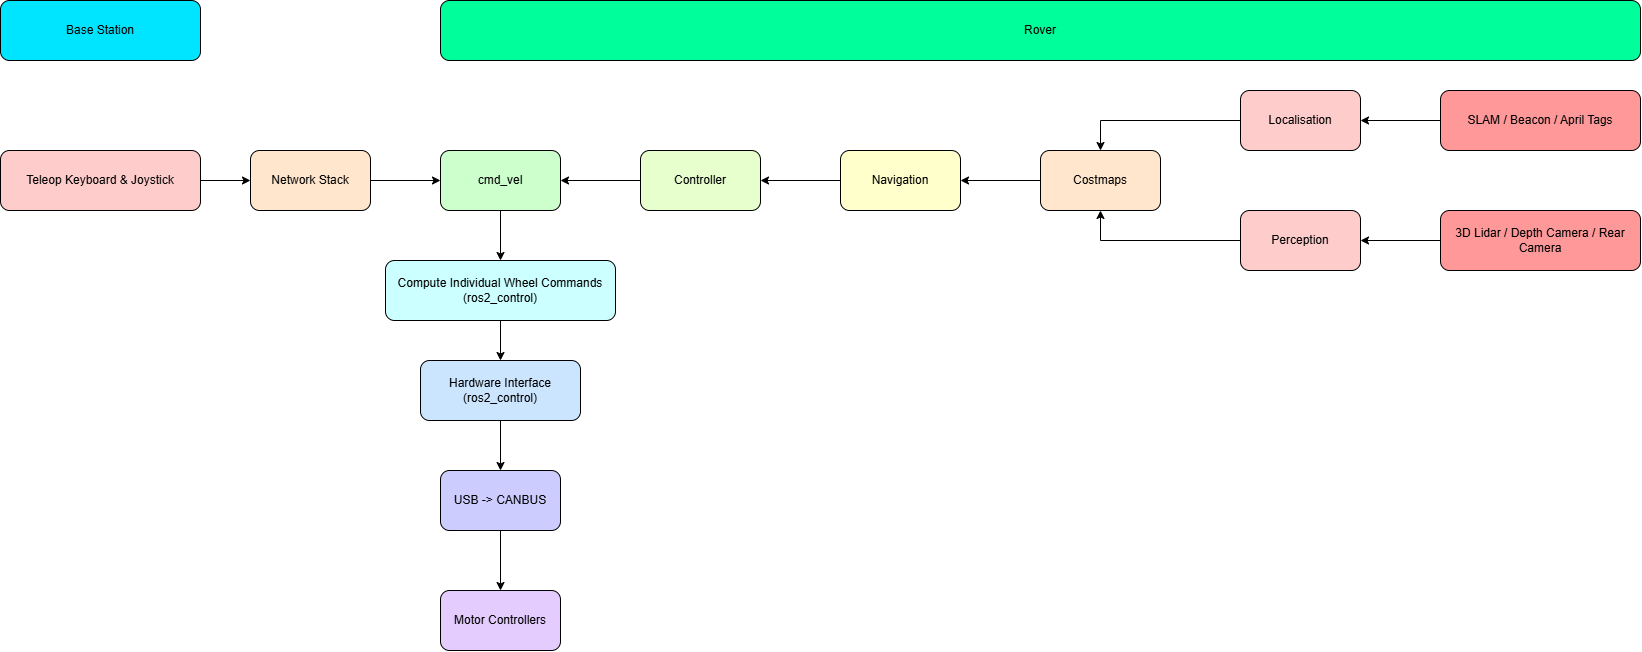

The diagram above was exported from draw.io. Its source (the exported page's mxGraphModel, read from the mxfile embedded in the PNG):
<mxGraphModel dx="1830" dy="810" grid="1" gridSize="10" guides="1" tooltips="1" connect="1" arrows="1" fold="1" page="1" pageScale="1" pageWidth="827" pageHeight="1169" math="0" shadow="0">
  <root>
    <mxCell id="0" />
    <mxCell id="1" parent="0" />
    <mxCell id="a8QPuVzcXs-KsOCmO7Rw-1" parent="1" style="rounded=1;whiteSpace=wrap;html=1;fillColor=#00E5FF;" value="Base Station" vertex="1">
      <mxGeometry height="60" width="200" x="120" y="230" as="geometry" />
    </mxCell>
    <mxCell id="a8QPuVzcXs-KsOCmO7Rw-4" edge="1" parent="1" source="a8QPuVzcXs-KsOCmO7Rw-2" style="edgeStyle=orthogonalEdgeStyle;rounded=0;orthogonalLoop=1;jettySize=auto;html=1;exitX=1;exitY=0.5;exitDx=0;exitDy=0;" target="a8QPuVzcXs-KsOCmO7Rw-3">
      <mxGeometry relative="1" as="geometry" />
    </mxCell>
    <mxCell id="a8QPuVzcXs-KsOCmO7Rw-2" parent="1" style="rounded=1;whiteSpace=wrap;html=1;fillColor=#FFCCCC;" value="Teleop Keyboard &amp;amp; Joystick" vertex="1">
      <mxGeometry height="60" width="200" x="120" y="380" as="geometry" />
    </mxCell>
    <mxCell id="a8QPuVzcXs-KsOCmO7Rw-6" edge="1" parent="1" source="a8QPuVzcXs-KsOCmO7Rw-3" style="edgeStyle=orthogonalEdgeStyle;rounded=0;orthogonalLoop=1;jettySize=auto;html=1;exitX=1;exitY=0.5;exitDx=0;exitDy=0;entryX=0;entryY=0.5;entryDx=0;entryDy=0;" target="a8QPuVzcXs-KsOCmO7Rw-5">
      <mxGeometry relative="1" as="geometry" />
    </mxCell>
    <mxCell id="a8QPuVzcXs-KsOCmO7Rw-3" parent="1" style="rounded=1;whiteSpace=wrap;html=1;fillColor=#FFE6CC;" value="Network Stack" vertex="1">
      <mxGeometry height="60" width="120" x="370" y="380" as="geometry" />
    </mxCell>
    <mxCell id="a8QPuVzcXs-KsOCmO7Rw-27" edge="1" parent="1" source="a8QPuVzcXs-KsOCmO7Rw-5" style="edgeStyle=orthogonalEdgeStyle;rounded=0;orthogonalLoop=1;jettySize=auto;html=1;exitX=0.5;exitY=1;exitDx=0;exitDy=0;entryX=0.5;entryY=0;entryDx=0;entryDy=0;" target="a8QPuVzcXs-KsOCmO7Rw-25">
      <mxGeometry relative="1" as="geometry" />
    </mxCell>
    <mxCell id="a8QPuVzcXs-KsOCmO7Rw-5" parent="1" style="rounded=1;whiteSpace=wrap;html=1;fillColor=#CCFFCC;" value="cmd_vel" vertex="1">
      <mxGeometry height="60" width="120" x="560" y="380" as="geometry" />
    </mxCell>
    <mxCell id="a8QPuVzcXs-KsOCmO7Rw-7" parent="1" style="rounded=1;whiteSpace=wrap;html=1;fillColor=#00FF9A;" value="Rover" vertex="1">
      <mxGeometry height="60" width="1200" x="560" y="230" as="geometry" />
    </mxCell>
    <mxCell id="a8QPuVzcXs-KsOCmO7Rw-11" edge="1" parent="1" source="a8QPuVzcXs-KsOCmO7Rw-8" style="edgeStyle=orthogonalEdgeStyle;rounded=0;orthogonalLoop=1;jettySize=auto;html=1;exitX=0.5;exitY=1;exitDx=0;exitDy=0;entryX=0.5;entryY=0;entryDx=0;entryDy=0;" target="a8QPuVzcXs-KsOCmO7Rw-10">
      <mxGeometry relative="1" as="geometry" />
    </mxCell>
    <mxCell id="a8QPuVzcXs-KsOCmO7Rw-8" parent="1" style="rounded=1;whiteSpace=wrap;html=1;fillColor=#CCE5FF;" value="Hardware Interface (ros2_control)" vertex="1">
      <mxGeometry height="60" width="160" x="540" y="590" as="geometry" />
    </mxCell>
    <mxCell id="a8QPuVzcXs-KsOCmO7Rw-13" edge="1" parent="1" source="a8QPuVzcXs-KsOCmO7Rw-10" style="edgeStyle=orthogonalEdgeStyle;rounded=0;orthogonalLoop=1;jettySize=auto;html=1;" target="a8QPuVzcXs-KsOCmO7Rw-12">
      <mxGeometry relative="1" as="geometry" />
    </mxCell>
    <mxCell id="a8QPuVzcXs-KsOCmO7Rw-10" parent="1" style="rounded=1;whiteSpace=wrap;html=1;fillColor=#CCCCFF;" value="USB -&amp;gt; CANBUS" vertex="1">
      <mxGeometry height="60" width="120" x="560" y="700" as="geometry" />
    </mxCell>
    <mxCell id="a8QPuVzcXs-KsOCmO7Rw-12" parent="1" style="rounded=1;whiteSpace=wrap;html=1;fillColor=#E5CCFF;" value="Motor Controllers" vertex="1">
      <mxGeometry height="60" width="120" x="560" y="820" as="geometry" />
    </mxCell>
    <mxCell id="a8QPuVzcXs-KsOCmO7Rw-20" edge="1" parent="1" source="a8QPuVzcXs-KsOCmO7Rw-14" style="edgeStyle=orthogonalEdgeStyle;rounded=0;orthogonalLoop=1;jettySize=auto;html=1;entryX=0.5;entryY=0;entryDx=0;entryDy=0;" target="a8QPuVzcXs-KsOCmO7Rw-17">
      <mxGeometry relative="1" as="geometry" />
    </mxCell>
    <mxCell id="a8QPuVzcXs-KsOCmO7Rw-14" parent="1" style="rounded=1;whiteSpace=wrap;html=1;fillColor=#FFCCCC;" value="Localisation" vertex="1">
      <mxGeometry height="60" width="120" x="1360" y="320" as="geometry" />
    </mxCell>
    <mxCell id="a8QPuVzcXs-KsOCmO7Rw-19" edge="1" parent="1" source="a8QPuVzcXs-KsOCmO7Rw-15" style="edgeStyle=orthogonalEdgeStyle;rounded=0;orthogonalLoop=1;jettySize=auto;html=1;entryX=0.5;entryY=1;entryDx=0;entryDy=0;" target="a8QPuVzcXs-KsOCmO7Rw-17">
      <mxGeometry relative="1" as="geometry" />
    </mxCell>
    <mxCell id="a8QPuVzcXs-KsOCmO7Rw-15" parent="1" style="rounded=1;whiteSpace=wrap;html=1;fillColor=#FFCCCC;" value="Perception" vertex="1">
      <mxGeometry height="60" width="120" x="1360" y="440" as="geometry" />
    </mxCell>
    <mxCell id="a8QPuVzcXs-KsOCmO7Rw-23" edge="1" parent="1" source="a8QPuVzcXs-KsOCmO7Rw-16" style="edgeStyle=orthogonalEdgeStyle;rounded=0;orthogonalLoop=1;jettySize=auto;html=1;exitX=0;exitY=0.5;exitDx=0;exitDy=0;entryX=1;entryY=0.5;entryDx=0;entryDy=0;" target="a8QPuVzcXs-KsOCmO7Rw-21">
      <mxGeometry relative="1" as="geometry" />
    </mxCell>
    <mxCell id="a8QPuVzcXs-KsOCmO7Rw-16" parent="1" style="rounded=1;whiteSpace=wrap;html=1;fillColor=#FFFFCC;" value="Navigation" vertex="1">
      <mxGeometry height="60" width="120" x="960" y="380" as="geometry" />
    </mxCell>
    <mxCell id="a8QPuVzcXs-KsOCmO7Rw-22" edge="1" parent="1" source="a8QPuVzcXs-KsOCmO7Rw-17" style="edgeStyle=orthogonalEdgeStyle;rounded=0;orthogonalLoop=1;jettySize=auto;html=1;" target="a8QPuVzcXs-KsOCmO7Rw-16">
      <mxGeometry relative="1" as="geometry" />
    </mxCell>
    <mxCell id="a8QPuVzcXs-KsOCmO7Rw-17" parent="1" style="rounded=1;whiteSpace=wrap;html=1;fillColor=#FFE6CC;" value="Costmaps" vertex="1">
      <mxGeometry height="60" width="120" x="1160" y="380" as="geometry" />
    </mxCell>
    <mxCell id="a8QPuVzcXs-KsOCmO7Rw-24" edge="1" parent="1" source="a8QPuVzcXs-KsOCmO7Rw-21" style="edgeStyle=orthogonalEdgeStyle;rounded=0;orthogonalLoop=1;jettySize=auto;html=1;exitX=0;exitY=0.5;exitDx=0;exitDy=0;entryX=1;entryY=0.5;entryDx=0;entryDy=0;" target="a8QPuVzcXs-KsOCmO7Rw-5">
      <mxGeometry relative="1" as="geometry" />
    </mxCell>
    <mxCell id="a8QPuVzcXs-KsOCmO7Rw-21" parent="1" style="rounded=1;whiteSpace=wrap;html=1;fillColor=#E6FFCC;" value="Controller" vertex="1">
      <mxGeometry height="60" width="120" x="760" y="380" as="geometry" />
    </mxCell>
    <mxCell id="a8QPuVzcXs-KsOCmO7Rw-28" edge="1" parent="1" source="a8QPuVzcXs-KsOCmO7Rw-25" style="edgeStyle=orthogonalEdgeStyle;rounded=0;orthogonalLoop=1;jettySize=auto;html=1;exitX=0.5;exitY=1;exitDx=0;exitDy=0;entryX=0.5;entryY=0;entryDx=0;entryDy=0;" target="a8QPuVzcXs-KsOCmO7Rw-8">
      <mxGeometry relative="1" as="geometry" />
    </mxCell>
    <mxCell id="a8QPuVzcXs-KsOCmO7Rw-25" parent="1" style="rounded=1;whiteSpace=wrap;html=1;fillColor=#CCFFFF;" value="Compute Individual Wheel Commands (ros2_control)" vertex="1">
      <mxGeometry height="60" width="230" x="505" y="490" as="geometry" />
    </mxCell>
    <mxCell id="a8QPuVzcXs-KsOCmO7Rw-30" edge="1" parent="1" source="a8QPuVzcXs-KsOCmO7Rw-29" style="edgeStyle=orthogonalEdgeStyle;rounded=0;orthogonalLoop=1;jettySize=auto;html=1;exitX=0;exitY=0.5;exitDx=0;exitDy=0;entryX=1;entryY=0.5;entryDx=0;entryDy=0;" target="a8QPuVzcXs-KsOCmO7Rw-14">
      <mxGeometry relative="1" as="geometry" />
    </mxCell>
    <mxCell id="a8QPuVzcXs-KsOCmO7Rw-29" parent="1" style="rounded=1;whiteSpace=wrap;html=1;fillColor=#FF9999;" value="SLAM / Beacon / April Tags" vertex="1">
      <mxGeometry height="60" width="200" x="1560" y="320" as="geometry" />
    </mxCell>
    <mxCell id="a8QPuVzcXs-KsOCmO7Rw-32" edge="1" parent="1" source="a8QPuVzcXs-KsOCmO7Rw-31" style="edgeStyle=orthogonalEdgeStyle;rounded=0;orthogonalLoop=1;jettySize=auto;html=1;entryX=1;entryY=0.5;entryDx=0;entryDy=0;" target="a8QPuVzcXs-KsOCmO7Rw-15">
      <mxGeometry relative="1" as="geometry" />
    </mxCell>
    <mxCell id="a8QPuVzcXs-KsOCmO7Rw-31" parent="1" style="rounded=1;whiteSpace=wrap;html=1;fillColor=#FF9999;" value="3D Lidar / Depth Camera / Rear Camera" vertex="1">
      <mxGeometry height="60" width="200" x="1560" y="440" as="geometry" />
    </mxCell>
  </root>
</mxGraphModel>